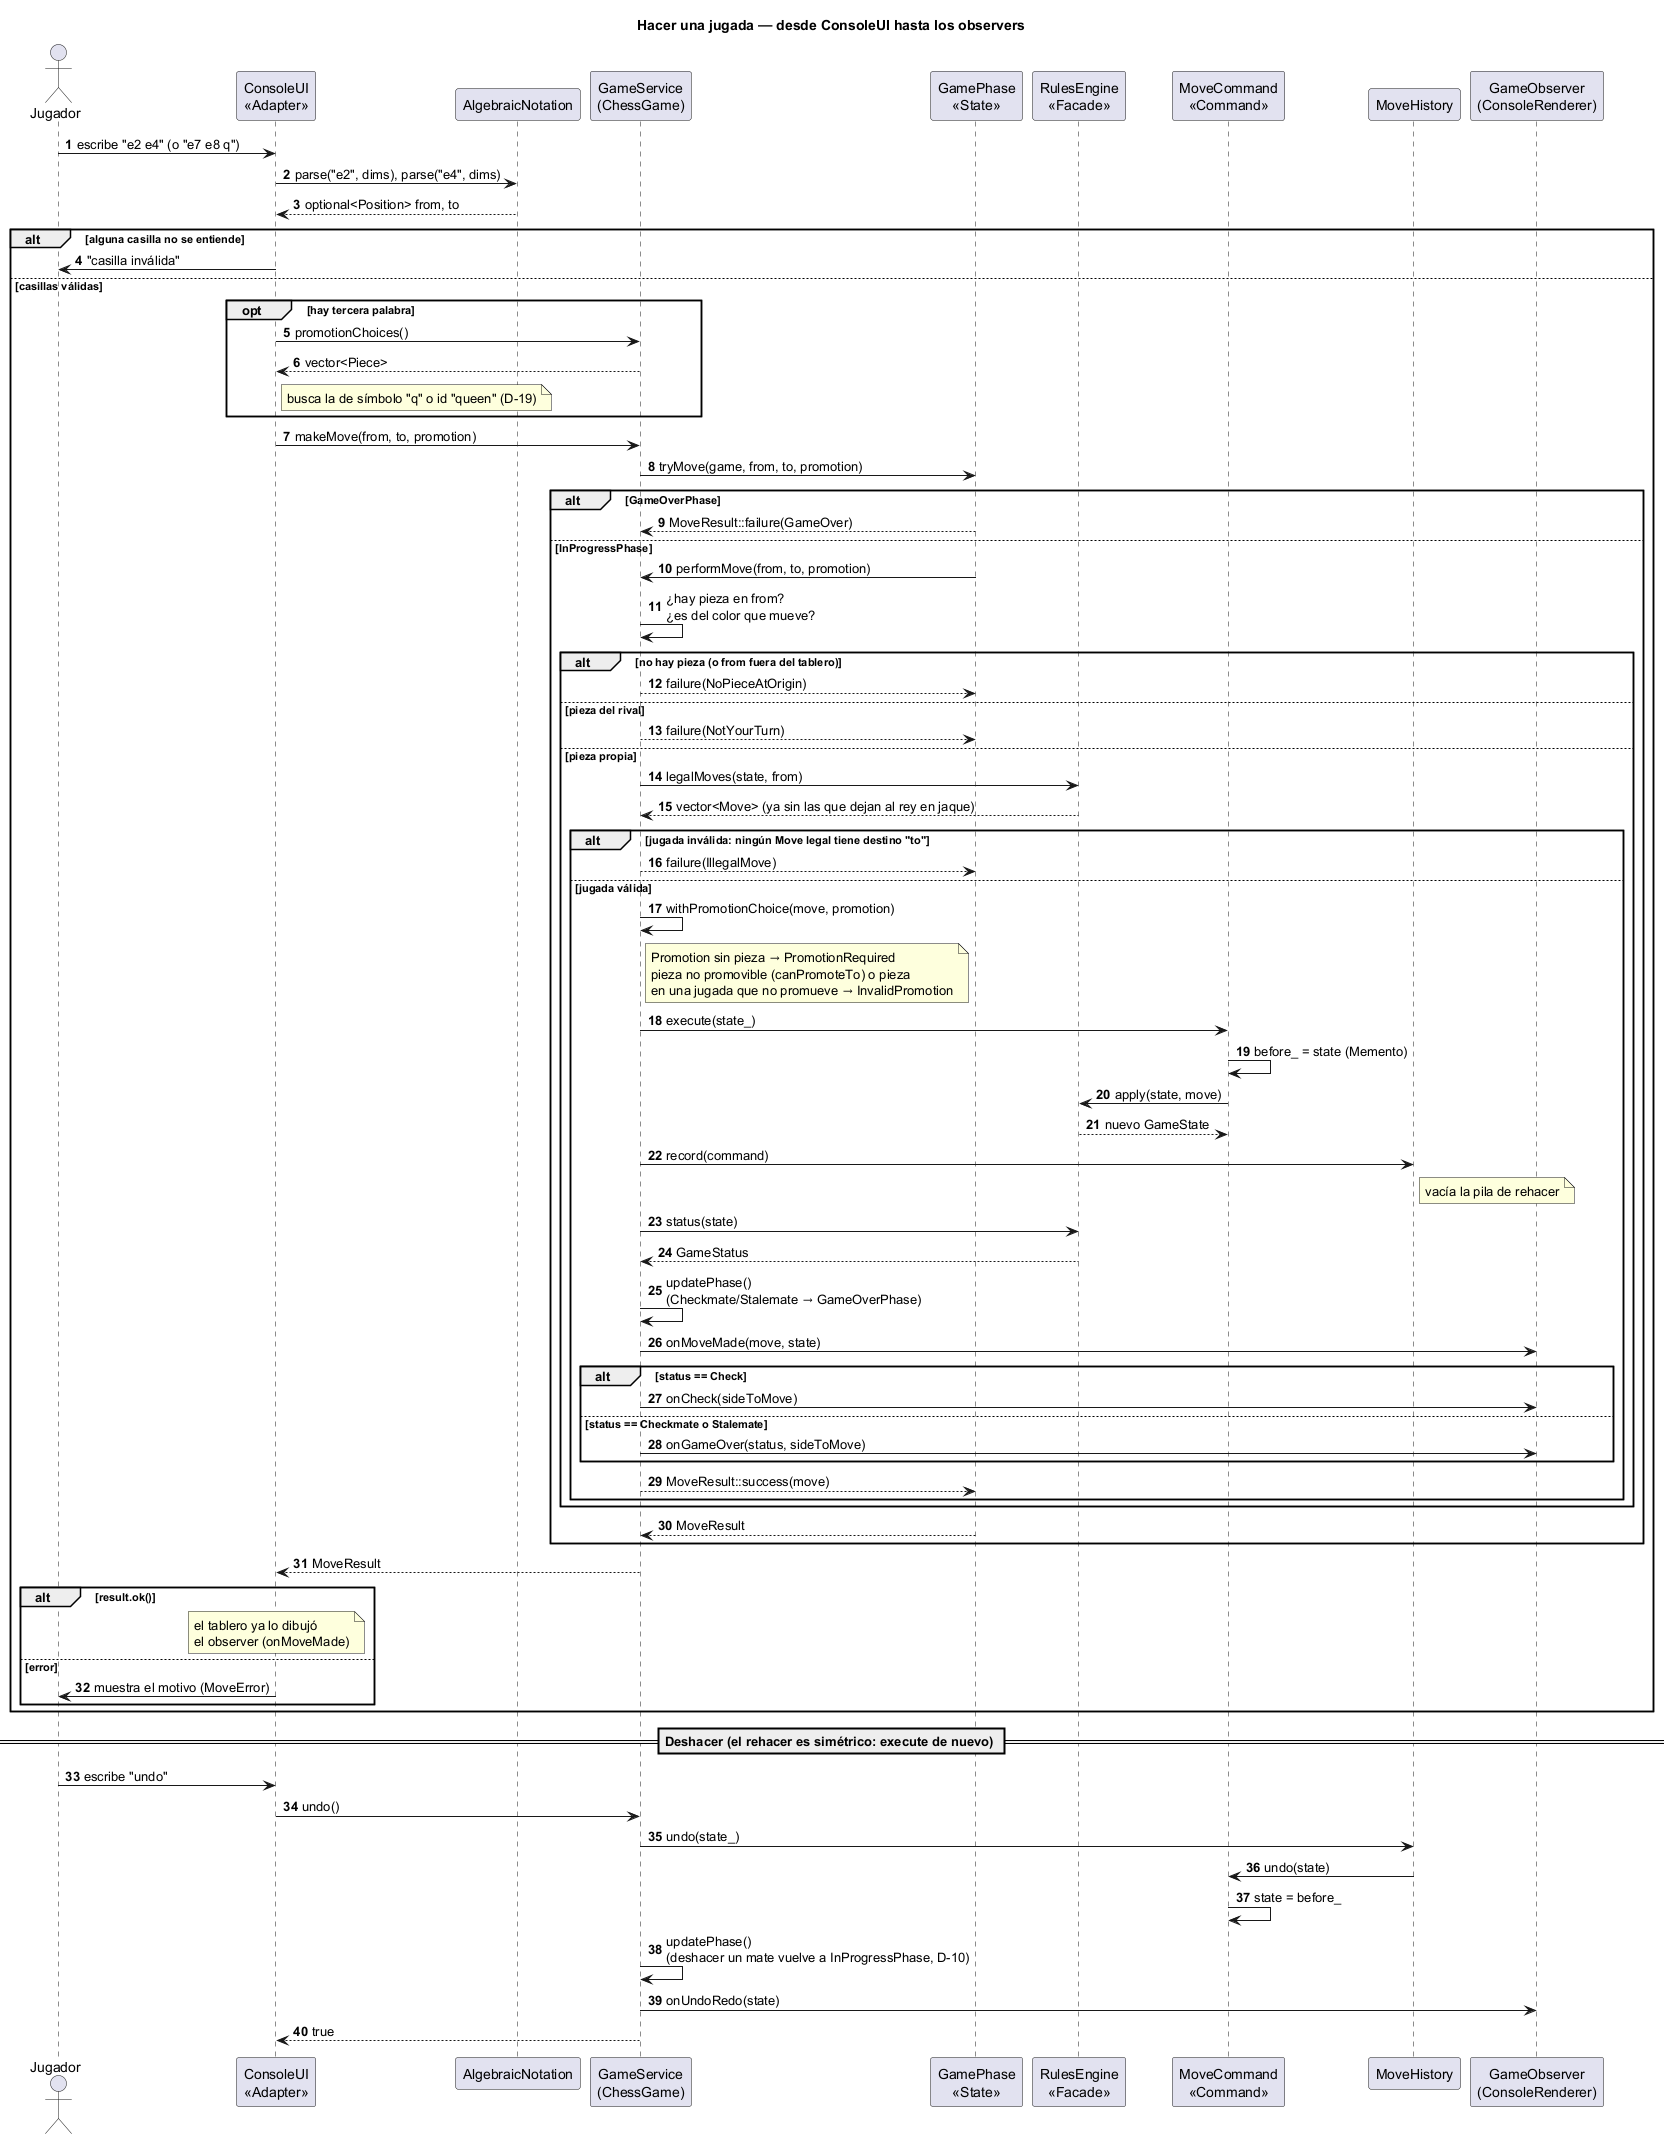

The diagram above was rendered by PlantUML. Its source (embedded in the PNG):
@startuml secuencia-jugada
!pragma layout smetana
' Diagrama de secuencia: hacer una jugada (misión 1.4, actualizado en la 5.3 y en la fase 7).
' Refleja lo implementado: State (GamePhase), promoción, Command + Memento y fin de partida.
title Hacer una jugada — desde ConsoleUI hasta los observers

skinparam shadowing false
autonumber

actor Jugador
participant "ConsoleUI\n<<Adapter>>" as UI
participant "AlgebraicNotation" as AN
participant "GameService\n(ChessGame)" as Game
participant "GamePhase\n<<State>>" as Phase
participant "RulesEngine\n<<Facade>>" as Rules
participant "MoveCommand\n<<Command>>" as Cmd
participant "MoveHistory" as History
participant "GameObserver\n(ConsoleRenderer)" as Obs

Jugador -> UI : escribe "e2 e4" (o "e7 e8 q")
UI -> AN : parse("e2", dims), parse("e4", dims)
AN --> UI : optional<Position> from, to
alt alguna casilla no se entiende
  UI -> Jugador : "casilla inválida"
else casillas válidas
  opt hay tercera palabra
    UI -> Game : promotionChoices()
    Game --> UI : vector<Piece>
    note right of UI : busca la de símbolo "q" o id "queen" (D-19)
  end
  UI -> Game : makeMove(from, to, promotion)
  Game -> Phase : tryMove(game, from, to, promotion)

  alt GameOverPhase
    Phase --> Game : MoveResult::failure(GameOver)
  else InProgressPhase
    Phase -> Game : performMove(from, to, promotion)
    Game -> Game : ¿hay pieza en from?\n¿es del color que mueve?
    alt no hay pieza (o from fuera del tablero)
      Game --> Phase : failure(NoPieceAtOrigin)
    else pieza del rival
      Game --> Phase : failure(NotYourTurn)
    else pieza propia
      Game -> Rules : legalMoves(state, from)
      Rules --> Game : vector<Move> (ya sin las que dejan al rey en jaque)
      alt **jugada inválida**: ningún Move legal tiene destino "to"
        Game --> Phase : failure(IllegalMove)
      else **jugada válida**
        Game -> Game : withPromotionChoice(move, promotion)
        note right of Game : Promotion sin pieza → PromotionRequired\npieza no promovible (canPromoteTo) o pieza\nen una jugada que no promueve → InvalidPromotion
        Game -> Cmd : execute(state_)
        Cmd -> Cmd : before_ = state (Memento)
        Cmd -> Rules : apply(state, move)
        Rules --> Cmd : nuevo GameState
        Game -> History : record(command)
        note right of History : vacía la pila de rehacer
        Game -> Rules : status(state)
        Rules --> Game : GameStatus
        Game -> Game : updatePhase()\n(Checkmate/Stalemate → GameOverPhase)
        Game -> Obs : onMoveMade(move, state)
        alt status == Check
          Game -> Obs : onCheck(sideToMove)
        else status == Checkmate o Stalemate
          Game -> Obs : onGameOver(status, sideToMove)
        end
        Game --> Phase : MoveResult::success(move)
      end
    end
    Phase --> Game : MoveResult
  end
  Game --> UI : MoveResult

  alt result.ok()
    note over UI : el tablero ya lo dibujó\nel observer (onMoveMade)
  else error
    UI -> Jugador : muestra el motivo (MoveError)
  end
end

== Deshacer (el rehacer es simétrico: execute de nuevo) ==
Jugador -> UI : escribe "undo"
UI -> Game : undo()
Game -> History : undo(state_)
History -> Cmd : undo(state)
Cmd -> Cmd : state = before_
Game -> Game : updatePhase()\n(deshacer un mate vuelve a InProgressPhase, D-10)
Game -> Obs : onUndoRedo(state)
Game --> UI : true
@enduml